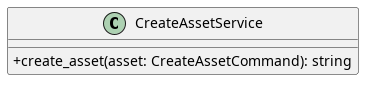

The diagram above was rendered by PlantUML. Its source (embedded in the PNG):
@startuml CreateAssetService
skinparam classAttributeIconSize 0
class CreateAssetService {
    + create_asset(asset: CreateAssetCommand): string
}

@enduml